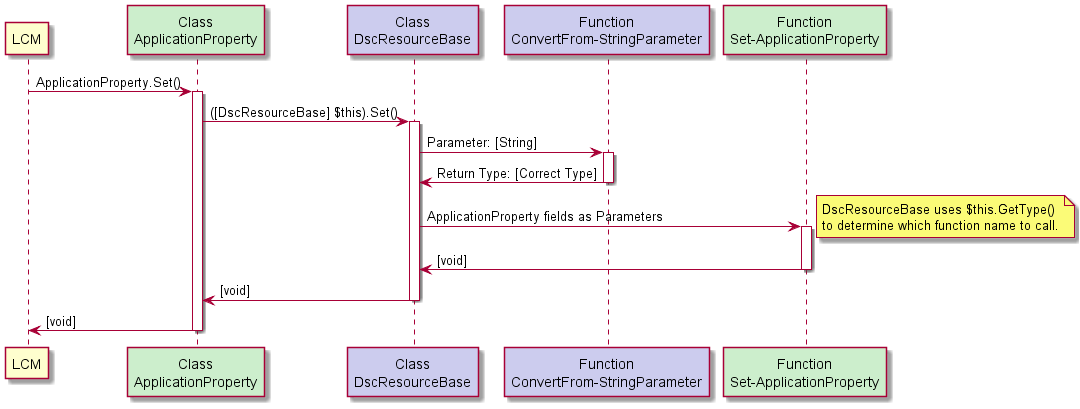

The diagram above was rendered by PlantUML. Its source (embedded in the PNG):
@startuml

participant "LCM"
participant "Class\nApplicationProperty" #cceecc
participant "Class\nDscResourceBase" #ccccee
participant "Function\nConvertFrom-StringParameter" #ccccee
participant "Function\nSet-ApplicationProperty" #cceecc

"LCM" -> "Class\nApplicationProperty" : ApplicationProperty.Set()
activate "Class\nApplicationProperty"

"Class\nApplicationProperty" -> "Class\nDscResourceBase" : ([DscResourceBase] $this).Set()
activate "Class\nDscResourceBase"

"Class\nDscResourceBase" -> "Function\nConvertFrom-StringParameter" : Parameter: [String]
activate "Function\nConvertFrom-StringParameter"

"Function\nConvertFrom-StringParameter" -> "Class\nDscResourceBase" : Return Type: [Correct Type]
deactivate "Function\nConvertFrom-StringParameter"

"Class\nDscResourceBase" -> "Function\nSet-ApplicationProperty" : ApplicationProperty fields as Parameters
activate "Function\nSet-ApplicationProperty"
note right
    DscResourceBase uses $this.GetType()
    to determine which function name to call.
end note
"Function\nSet-ApplicationProperty" -> "Class\nDscResourceBase" : [void]
deactivate "Function\nSet-ApplicationProperty"

"Class\nDscResourceBase" -> "Class\nApplicationProperty": [void]
deactivate "Class\nDscResourceBase"

"Class\nApplicationProperty" -> "LCM" : [void]
deactivate "Class\nApplicationProperty"

@enduml